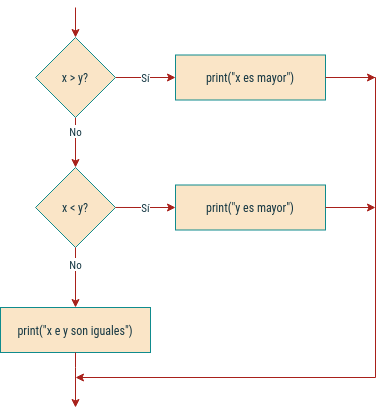

The diagram above was exported from draw.io. Its source (the exported page's mxGraphModel, read from the mxfile embedded in the PNG):
<mxGraphModel dx="483" dy="527" grid="1" gridSize="10" guides="1" tooltips="1" connect="1" arrows="1" fold="1" page="1" pageScale="1" pageWidth="850" pageHeight="1100" background="none" math="0" shadow="0">
  <root>
    <mxCell id="0" />
    <mxCell id="1" parent="0" />
    <mxCell id="beTtEsp2uA6NcHhqyFBB-6" style="edgeStyle=orthogonalEdgeStyle;rounded=0;orthogonalLoop=1;jettySize=auto;html=1;exitX=0.5;exitY=1;exitDx=0;exitDy=0;labelBackgroundColor=#DAD2D8;strokeColor=#A8201A;fontColor=#143642;fontFamily=Roboto Condensed;fontSource=https%3A%2F%2Ffonts.googleapis.com%2Fcss%3Ffamily%3DRoboto%2BCondensed;" parent="1" target="beTtEsp2uA6NcHhqyFBB-3" edge="1">
      <mxGeometry relative="1" as="geometry">
        <mxPoint x="280" y="270" as="sourcePoint" />
      </mxGeometry>
    </mxCell>
    <mxCell id="beTtEsp2uA6NcHhqyFBB-8" value="Sí" style="edgeStyle=orthogonalEdgeStyle;rounded=0;orthogonalLoop=1;jettySize=auto;html=1;labelBackgroundColor=default;strokeColor=#A8201A;fontColor=#143642;fontFamily=Roboto Condensed;fontSource=https%3A%2F%2Ffonts.googleapis.com%2Fcss%3Ffamily%3DRoboto%2BCondensed;spacing=4;" parent="1" source="beTtEsp2uA6NcHhqyFBB-3" target="beTtEsp2uA6NcHhqyFBB-7" edge="1">
      <mxGeometry relative="1" as="geometry">
        <Array as="points">
          <mxPoint x="350" y="340" />
          <mxPoint x="350" y="340" />
        </Array>
      </mxGeometry>
    </mxCell>
    <mxCell id="beTtEsp2uA6NcHhqyFBB-11" value="No" style="edgeStyle=orthogonalEdgeStyle;rounded=0;orthogonalLoop=1;jettySize=auto;html=1;labelBackgroundColor=default;strokeColor=#A8201A;fontColor=#143642;fontFamily=Roboto Condensed;fontSource=https%3A%2F%2Ffonts.googleapis.com%2Fcss%3Ffamily%3DRoboto%2BCondensed;spacing=5;" parent="1" source="beTtEsp2uA6NcHhqyFBB-3" edge="1">
      <mxGeometry x="-0.4286" relative="1" as="geometry">
        <mxPoint x="280" y="430" as="targetPoint" />
        <mxPoint as="offset" />
      </mxGeometry>
    </mxCell>
    <mxCell id="beTtEsp2uA6NcHhqyFBB-3" value="x &amp;gt; y?" style="rhombus;whiteSpace=wrap;html=1;fillColor=#FAE5C7;strokeColor=#0F8B8D;fontColor=#143642;fontFamily=Roboto Condensed;fontSource=https%3A%2F%2Ffonts.googleapis.com%2Fcss%3Ffamily%3DRoboto%2BCondensed;" parent="1" vertex="1">
      <mxGeometry x="240" y="300" width="80" height="80" as="geometry" />
    </mxCell>
    <mxCell id="beTtEsp2uA6NcHhqyFBB-9" style="edgeStyle=orthogonalEdgeStyle;rounded=0;orthogonalLoop=1;jettySize=auto;html=1;labelBackgroundColor=#DAD2D8;strokeColor=#A8201A;fontColor=#143642;fontFamily=Roboto Condensed;fontSource=https%3A%2F%2Ffonts.googleapis.com%2Fcss%3Ffamily%3DRoboto%2BCondensed;exitX=1;exitY=0.5;exitDx=0;exitDy=0;" parent="1" source="beTtEsp2uA6NcHhqyFBB-7" edge="1">
      <mxGeometry relative="1" as="geometry">
        <mxPoint x="500" y="415" as="sourcePoint" />
        <Array as="points">
          <mxPoint x="580" y="340" />
        </Array>
        <mxPoint x="280" y="640" as="targetPoint" />
      </mxGeometry>
    </mxCell>
    <mxCell id="beTtEsp2uA6NcHhqyFBB-7" value="print(&quot;x es mayor&quot;)" style="rounded=0;whiteSpace=wrap;html=1;fillColor=#FAE5C7;strokeColor=#0F8B8D;fontColor=#143642;fontFamily=Roboto Condensed;fontSource=https%3A%2F%2Ffonts.googleapis.com%2Fcss%3Ffamily%3DRoboto%2BCondensed;" parent="1" vertex="1">
      <mxGeometry x="380" y="317.5" width="150" height="45" as="geometry" />
    </mxCell>
    <mxCell id="RF_sLiHwIuRmdOmLbjPJ-21" value="x &amp;lt; y?" style="rhombus;whiteSpace=wrap;html=1;fillColor=#FAE5C7;strokeColor=#0F8B8D;fontColor=#143642;fontFamily=Roboto Condensed;fontSource=https%3A%2F%2Ffonts.googleapis.com%2Fcss%3Ffamily%3DRoboto%2BCondensed;" vertex="1" parent="1">
      <mxGeometry x="240" y="430" width="80" height="80" as="geometry" />
    </mxCell>
    <mxCell id="RF_sLiHwIuRmdOmLbjPJ-22" value="No" style="edgeStyle=orthogonalEdgeStyle;rounded=0;orthogonalLoop=1;jettySize=auto;html=1;labelBackgroundColor=default;strokeColor=#A8201A;fontColor=#143642;fontFamily=Roboto Condensed;fontSource=https%3A%2F%2Ffonts.googleapis.com%2Fcss%3Ffamily%3DRoboto%2BCondensed;spacing=5;exitX=0.5;exitY=1;exitDx=0;exitDy=0;" edge="1" parent="1" source="RF_sLiHwIuRmdOmLbjPJ-21">
      <mxGeometry x="-0.4286" relative="1" as="geometry">
        <mxPoint x="290" y="390" as="sourcePoint" />
        <mxPoint x="280" y="570" as="targetPoint" />
        <mxPoint as="offset" />
      </mxGeometry>
    </mxCell>
    <mxCell id="RF_sLiHwIuRmdOmLbjPJ-23" value="print(&quot;y es mayor&quot;)" style="rounded=0;whiteSpace=wrap;html=1;fillColor=#FAE5C7;strokeColor=#0F8B8D;fontColor=#143642;fontFamily=Roboto Condensed;fontSource=https%3A%2F%2Ffonts.googleapis.com%2Fcss%3Ffamily%3DRoboto%2BCondensed;" vertex="1" parent="1">
      <mxGeometry x="380" y="447.5" width="150" height="45" as="geometry" />
    </mxCell>
    <mxCell id="RF_sLiHwIuRmdOmLbjPJ-24" value="Sí" style="edgeStyle=orthogonalEdgeStyle;rounded=0;orthogonalLoop=1;jettySize=auto;html=1;labelBackgroundColor=default;strokeColor=#A8201A;fontColor=#143642;fontFamily=Roboto Condensed;fontSource=https%3A%2F%2Ffonts.googleapis.com%2Fcss%3Ffamily%3DRoboto%2BCondensed;spacing=4;" edge="1" target="RF_sLiHwIuRmdOmLbjPJ-23" parent="1">
      <mxGeometry relative="1" as="geometry">
        <Array as="points">
          <mxPoint x="350" y="470" />
          <mxPoint x="350" y="470" />
        </Array>
        <mxPoint x="319.9655172413793" y="469.9655172413793" as="sourcePoint" />
      </mxGeometry>
    </mxCell>
    <mxCell id="RF_sLiHwIuRmdOmLbjPJ-25" style="edgeStyle=orthogonalEdgeStyle;rounded=0;orthogonalLoop=1;jettySize=auto;html=1;labelBackgroundColor=#DAD2D8;strokeColor=#A8201A;fontColor=#143642;fontFamily=Roboto Condensed;fontSource=https%3A%2F%2Ffonts.googleapis.com%2Fcss%3Ffamily%3DRoboto%2BCondensed;exitX=1;exitY=0.5;exitDx=0;exitDy=0;" edge="1" parent="1">
      <mxGeometry relative="1" as="geometry">
        <mxPoint x="530" y="470.02999999999986" as="sourcePoint" />
        <Array as="points">
          <mxPoint x="580" y="470.03" />
        </Array>
        <mxPoint x="580" y="470" as="targetPoint" />
      </mxGeometry>
    </mxCell>
    <mxCell id="RF_sLiHwIuRmdOmLbjPJ-26" style="edgeStyle=orthogonalEdgeStyle;rounded=0;orthogonalLoop=1;jettySize=auto;html=1;labelBackgroundColor=#DAD2D8;strokeColor=#A8201A;fontColor=#143642;fontFamily=Roboto Condensed;fontSource=https%3A%2F%2Ffonts.googleapis.com%2Fcss%3Ffamily%3DRoboto%2BCondensed;exitX=1;exitY=0.5;exitDx=0;exitDy=0;" edge="1" parent="1">
      <mxGeometry relative="1" as="geometry">
        <mxPoint x="530" y="340.03" as="sourcePoint" />
        <Array as="points">
          <mxPoint x="550" y="340" />
          <mxPoint x="550" y="340" />
        </Array>
        <mxPoint x="580" y="339.9999999999999" as="targetPoint" />
      </mxGeometry>
    </mxCell>
    <mxCell id="RF_sLiHwIuRmdOmLbjPJ-27" value="print(&quot;x e y son iguales&quot;)" style="rounded=0;whiteSpace=wrap;html=1;fillColor=#FAE5C7;strokeColor=#0F8B8D;fontColor=#143642;fontFamily=Roboto Condensed;fontSource=https%3A%2F%2Ffonts.googleapis.com%2Fcss%3Ffamily%3DRoboto%2BCondensed;" vertex="1" parent="1">
      <mxGeometry x="205" y="570" width="150" height="45" as="geometry" />
    </mxCell>
    <mxCell id="RF_sLiHwIuRmdOmLbjPJ-28" style="edgeStyle=orthogonalEdgeStyle;rounded=0;orthogonalLoop=1;jettySize=auto;html=1;labelBackgroundColor=#DAD2D8;strokeColor=#A8201A;fontColor=#143642;fontFamily=Roboto Condensed;fontSource=https%3A%2F%2Ffonts.googleapis.com%2Fcss%3Ffamily%3DRoboto%2BCondensed;exitX=0.5;exitY=1;exitDx=0;exitDy=0;" edge="1" parent="1" source="RF_sLiHwIuRmdOmLbjPJ-27">
      <mxGeometry relative="1" as="geometry">
        <mxPoint x="280" y="620" as="sourcePoint" />
        <Array as="points">
          <mxPoint x="280" y="630" />
          <mxPoint x="280" y="630" />
        </Array>
        <mxPoint x="280" y="670" as="targetPoint" />
      </mxGeometry>
    </mxCell>
  </root>
</mxGraphModel>